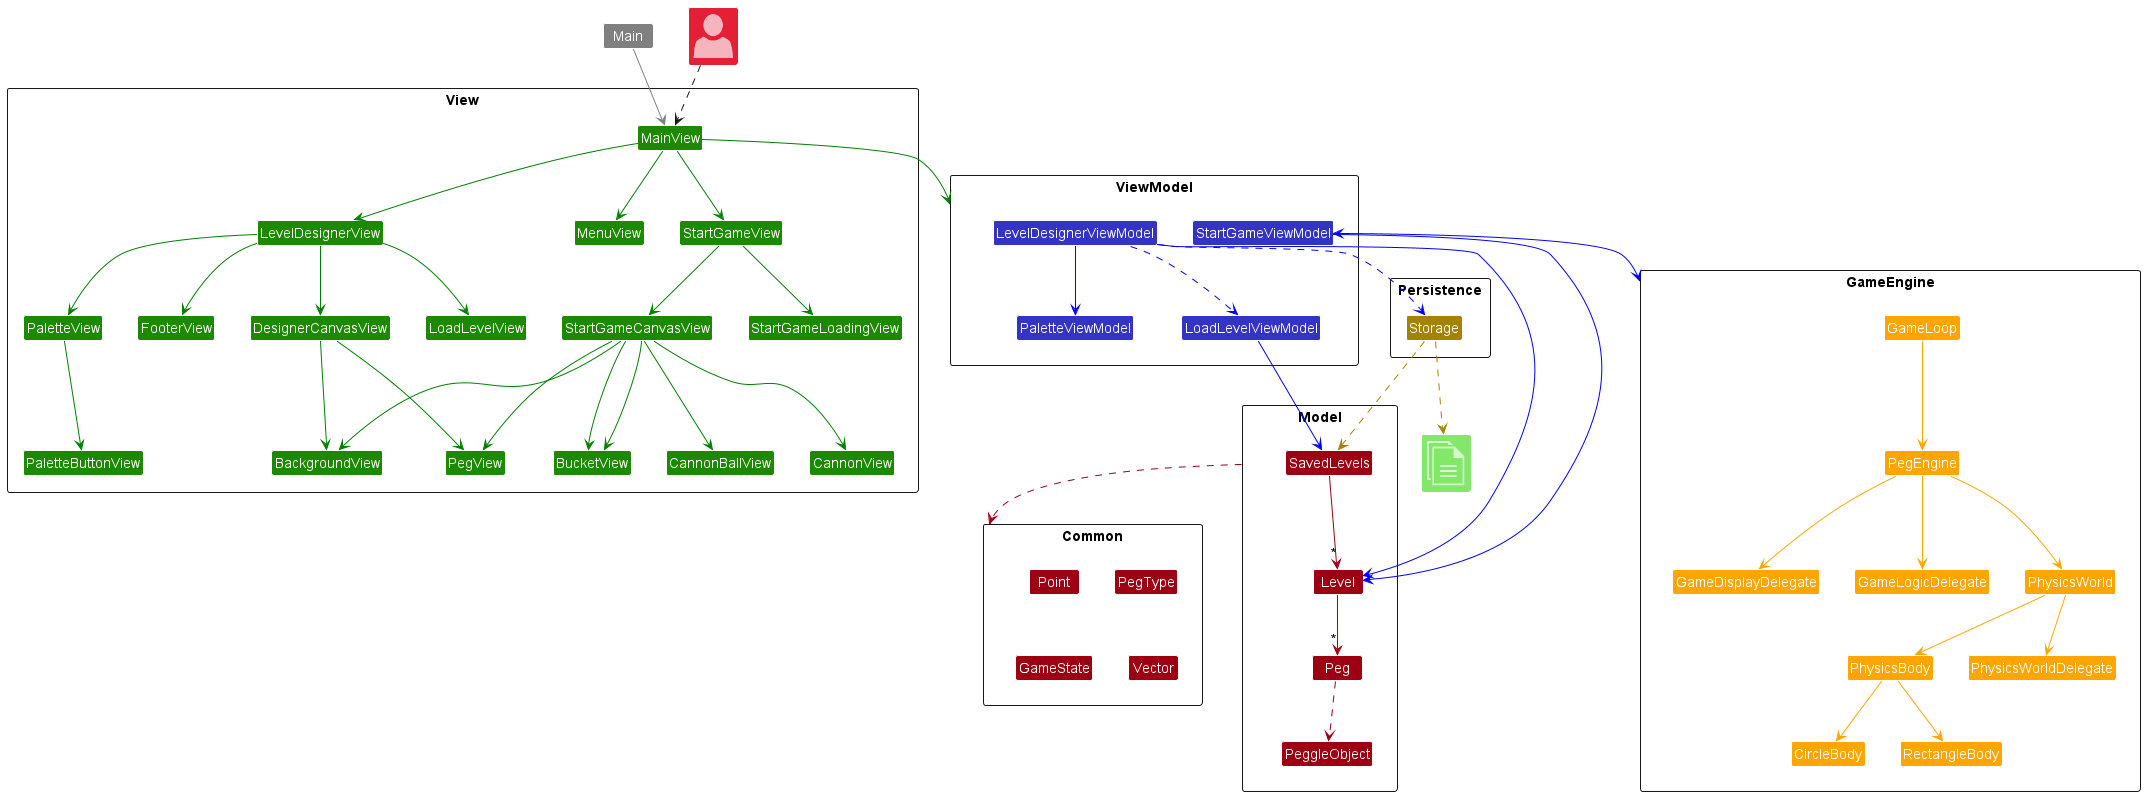

The diagram above was rendered by PlantUML. Its source (embedded in the PNG):
@startuml
!include <office/Concepts/globe_internet>
!include <office/Concepts/documents>
!include <office/Users/user>
!include style.puml

package View <<Rectangle>> {
    Class DesignerCanvasView UI_COLOR
    Class LevelDesignerView UI_COLOR
    Class FooterView UI_COLOR
    Class PaletteView UI_COLOR
    Class PaletteButtonView UI_COLOR
    Class BackgroundView UI_COLOR
    Class MainView UI_COLOR
    Class MenuView UI_COLOR
    Class LoadLevelView UI_COLOR
    Class PegView UI_COLOR
    Class BucketView UI_COLOR
    Class CannonBallView UI_COLOR
    Class CannonView UI_COLOR
    Class StartGameCanvasView UI_COLOR
    Class StartGameLoadingView UI_COLOR
    Class StartGameView UI_COLOR
}

package ViewModel <<Rectangle>> {
    Class PaletteViewModel LOGIC_COLOR
    Class LevelDesignerViewModel LOGIC_COLOR
    Class LoadLevelViewModel LOGIC_COLOR
    Class StartGameViewModel LOGIC_COLOR
}

package Persistence <<Rectangle>> {
    Class Storage STORAGE_COLOR
}

package Model <<Rectangle>> {
    Class PeggleObject MODEL_COLOR
    Class Level MODEL_COLOR
    Class SavedLevels MODEL_COLOR
    Class Peg MODEL_COLOR
}

package GameEngine <<Rectangle>> {
    Class GameLoop #Orange
    Class GameDisplayDelegate #Orange
    Class GameLogicDelegate #Orange
    Class PegEngine #Orange
    Class PhysicsWorld #Orange
    Class CircleBody #Orange
    Class PhysicsBody #Orange
    Class RectangleBody #Orange
    Class PhysicsWorldDelegate #Orange
}

    package  Common <<Rectangle>> {
        Class Point MODEL_COLOR
        Class PegType MODEL_COLOR
        Class GameState MODEL_COLOR
        Class Vector MODEL_COLOR
    }

    Class Main #grey
    Class "<$user>" as User MODEL_COLOR_T2
    Class "<$documents>" as File UI_COLOR_T1

        User ..> MainView
        MainView -[#green]-> MenuView
        MainView -[#green]-> LevelDesignerView
        MainView -[#green]-> StartGameView
        StartGameView -[#green]-> StartGameCanvasView
        StartGameView -[#green]-> StartGameLoadingView
        StartGameCanvasView -[#green]-> BackgroundView
        StartGameCanvasView -[#green]-> BucketView
        StartGameCanvasView -[#green]-> PegView
        StartGameCanvasView -[#green]-> BucketView
        StartGameCanvasView -[#green]-> CannonBallView
        StartGameCanvasView -[#green]-> CannonView
        LevelDesignerView -[#green]-> LoadLevelView
        LevelDesignerView -[#green]-> DesignerCanvasView
        LevelDesignerView -[#green]-> PaletteView
        LevelDesignerView -[#green]-> FooterView
        PaletteView -[#green]-> PaletteButtonView
        DesignerCanvasView -[#green]-> BackgroundView
        DesignerCanvasView -[#green]-> PegView

        MainView -[#green]-> ViewModel

    Main -[#grey]-> MainView

    StartGameViewModel <-[#blue]-> GameEngine
    StartGameViewModel -[#blue]-> Level
    LevelDesignerViewModel -[#blue]-> PaletteViewModel
    LevelDesignerViewModel -[#blue]-> Level
    LoadLevelViewModel -[#blue]-> SavedLevels
    LevelDesignerViewModel ..[#blue]> LoadLevelViewModel
    LevelDesignerViewModel ..[#blue]> Storage

    GameLoop -[#orange]-> PegEngine
    PegEngine -[#orange]-> GameDisplayDelegate
    PegEngine -[#orange]-> GameLogicDelegate
    PegEngine -[#orange]-> PhysicsWorld
    PhysicsWorld -[#orange]-> PhysicsWorldDelegate
    PhysicsWorld -[#orange]-> PhysicsBody
    PhysicsBody -[#orange]-> CircleBody
    PhysicsBody -[#orange]-> RectangleBody

    Storage -[STORAGE_COLOR].> SavedLevels
    Storage -[STORAGE_COLOR].>File

    Level -[MODEL_COLOR]-> "*" Peg
    SavedLevels -[MODEL_COLOR]-> "*" Level
    Peg -[MODEL_COLOR].> PeggleObject
    Model -[MODEL_COLOR].> Common


@enduml